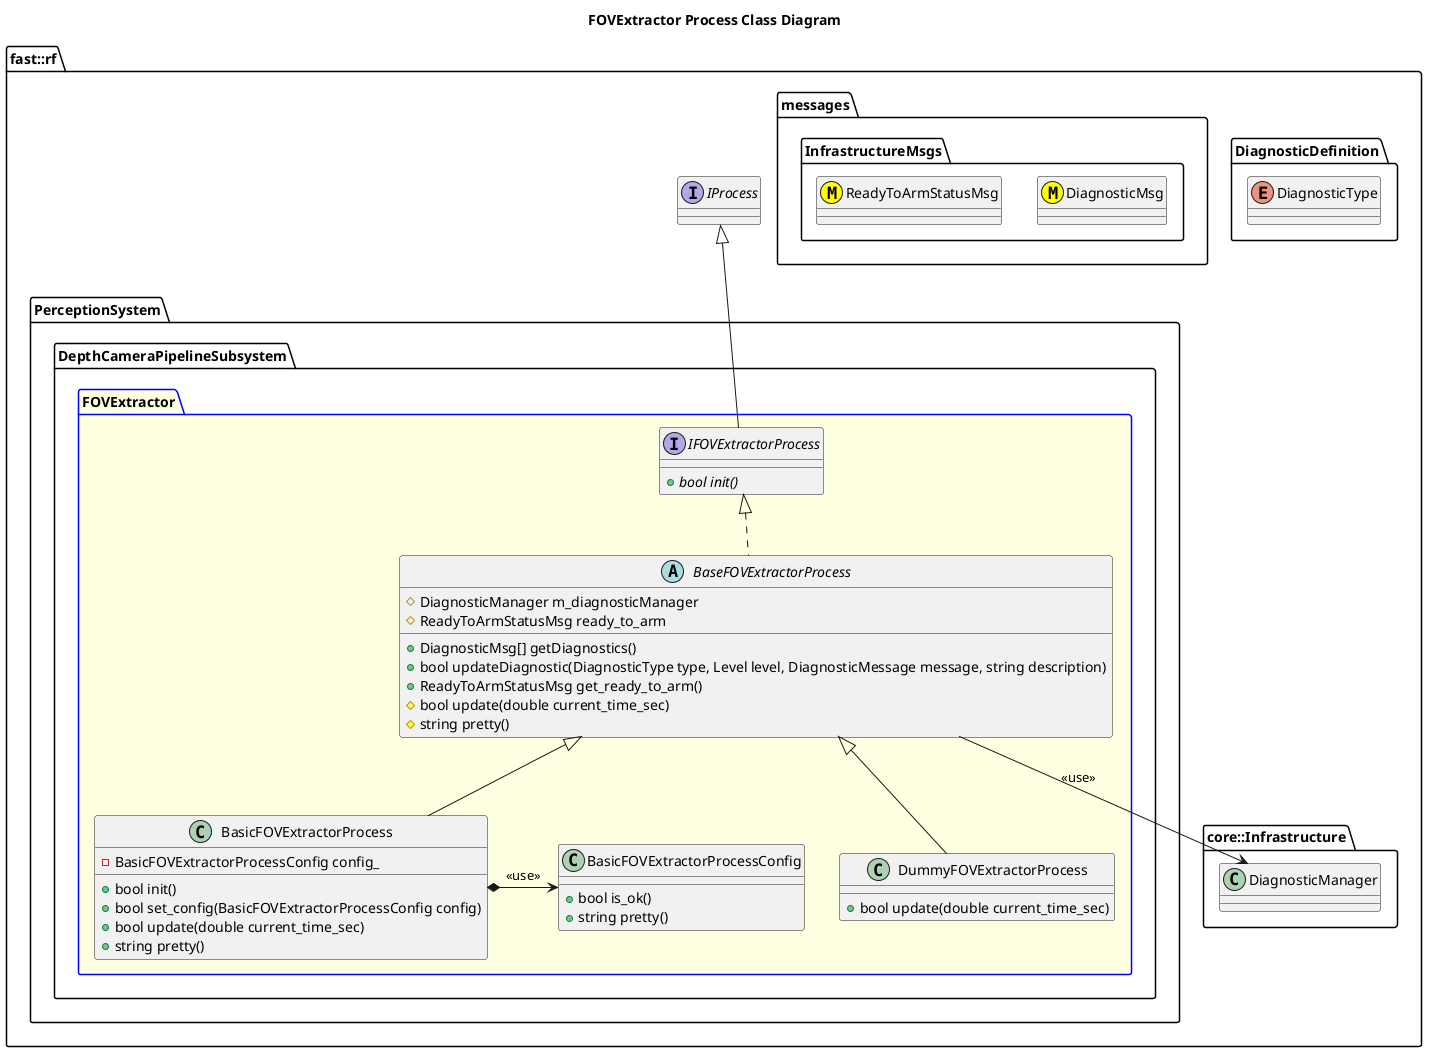

The diagram above was rendered by PlantUML. Its source (embedded in the PNG):
@startuml
title FOVExtractor Process Class Diagram

namespace fast::rf {
  namespace DiagnosticDefinition {
    enum DiagnosticType
  }
  namespace messages {
    namespace InfrastructureMsgs {
      class DiagnosticMsg <<(M,#FFFF00)>>
      class ReadyToArmStatusMsg <<(M,#FFFF00)>>
    }
  }
  namespace core::Infrastructure {
    class DiagnosticManager
  }
  interface IProcess
  namespace PerceptionSystem {
    namespace DepthCameraPipelineSubsystem {
      package FOVExtractor #LightYellow;line:blue {

        interface IFOVExtractorProcess  {
          +{abstract} bool init()
        }
        IFOVExtractorProcess -up-|> IProcess
        abstract BaseFOVExtractorProcess {
          +DiagnosticMsg[] getDiagnostics()
          +bool updateDiagnostic(DiagnosticType type, Level level, DiagnosticMessage message, string description)
          +ReadyToArmStatusMsg get_ready_to_arm()
          #bool update(double current_time_sec)
          #string pretty()
          #DiagnosticManager m_diagnosticManager
          #ReadyToArmStatusMsg ready_to_arm

        }
        BaseFOVExtractorProcess .up.|> IFOVExtractorProcess
        BaseFOVExtractorProcess --> DiagnosticManager: <<use>>
        class BasicFOVExtractorProcessConfig {
          +bool is_ok()
          +string pretty()
        }
        class BasicFOVExtractorProcess {
          +bool init()
          +bool set_config(BasicFOVExtractorProcessConfig config)
          +bool update(double current_time_sec)
	  +string pretty()
          -BasicFOVExtractorProcessConfig config_
        }
        BasicFOVExtractorProcess -up-|> BaseFOVExtractorProcess
        BasicFOVExtractorProcess *-> BasicFOVExtractorProcessConfig: <<use>>
        class DummyFOVExtractorProcess {
          +bool update(double current_time_sec)
        }
        DummyFOVExtractorProcess -up-|> BaseFOVExtractorProcess
      }
    }
  }
}
@enduml